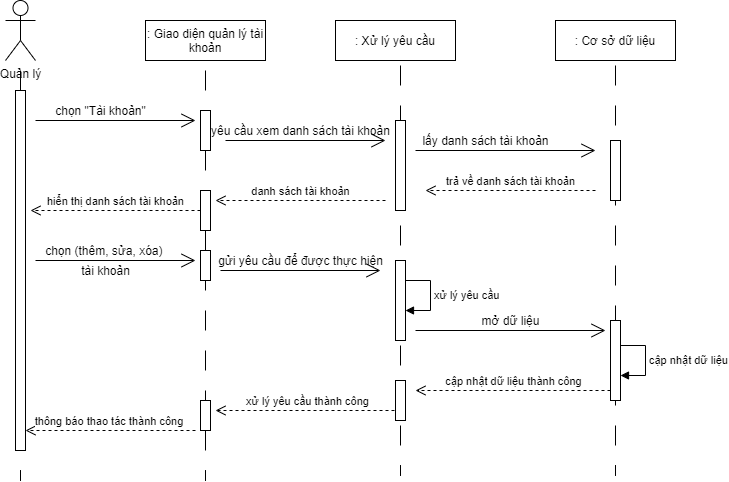

The diagram above was exported from draw.io. Its source (the exported page's mxGraphModel, read from the mxfile embedded in the PNG):
<mxGraphModel dx="1008" dy="561" grid="1" gridSize="10" guides="1" tooltips="1" connect="1" arrows="1" fold="1" page="1" pageScale="1" pageWidth="827" pageHeight="1169" math="0" shadow="0">
  <root>
    <mxCell id="p9B19dB1MuUyecw2iR27-0" />
    <mxCell id="p9B19dB1MuUyecw2iR27-1" parent="p9B19dB1MuUyecw2iR27-0" />
    <mxCell id="FxfmJC2_aQfWV2sTW_Ha-10" value="" style="line;strokeWidth=1;direction=south;html=1;dashed=1;dashPattern=20 20;" vertex="1" parent="p9B19dB1MuUyecw2iR27-1">
      <mxGeometry x="70" y="110" width="10" height="410" as="geometry" />
    </mxCell>
    <mxCell id="FxfmJC2_aQfWV2sTW_Ha-0" value="Quản lý" style="shape=umlActor;verticalLabelPosition=bottom;verticalAlign=top;html=1;outlineConnect=0;" vertex="1" parent="p9B19dB1MuUyecw2iR27-1">
      <mxGeometry x="60" y="40" width="30" height="60" as="geometry" />
    </mxCell>
    <mxCell id="FxfmJC2_aQfWV2sTW_Ha-1" value=": Giao diện quản lý tài khoản" style="whiteSpace=wrap;html=1;" vertex="1" parent="p9B19dB1MuUyecw2iR27-1">
      <mxGeometry x="200" y="60" width="120" height="40" as="geometry" />
    </mxCell>
    <mxCell id="FxfmJC2_aQfWV2sTW_Ha-2" value=": Xử lý yêu cầu" style="whiteSpace=wrap;html=1;" vertex="1" parent="p9B19dB1MuUyecw2iR27-1">
      <mxGeometry x="390" y="60" width="120" height="40" as="geometry" />
    </mxCell>
    <mxCell id="FxfmJC2_aQfWV2sTW_Ha-3" value=": Cơ sở dữ liệu" style="whiteSpace=wrap;html=1;" vertex="1" parent="p9B19dB1MuUyecw2iR27-1">
      <mxGeometry x="610" y="60" width="120" height="40" as="geometry" />
    </mxCell>
    <mxCell id="FxfmJC2_aQfWV2sTW_Ha-5" value="" style="html=1;points=[];perimeter=orthogonalPerimeter;" vertex="1" parent="p9B19dB1MuUyecw2iR27-1">
      <mxGeometry x="70" y="130" width="10" height="360" as="geometry" />
    </mxCell>
    <mxCell id="FxfmJC2_aQfWV2sTW_Ha-13" value="" style="line;strokeWidth=1;direction=south;html=1;dashed=1;dashPattern=20 20;" vertex="1" parent="p9B19dB1MuUyecw2iR27-1">
      <mxGeometry x="255" y="110" width="10" height="410" as="geometry" />
    </mxCell>
    <mxCell id="FxfmJC2_aQfWV2sTW_Ha-14" value="" style="line;strokeWidth=1;direction=south;html=1;dashed=1;dashPattern=20 20;" vertex="1" parent="p9B19dB1MuUyecw2iR27-1">
      <mxGeometry x="450" y="105" width="10" height="410" as="geometry" />
    </mxCell>
    <mxCell id="FxfmJC2_aQfWV2sTW_Ha-15" value="" style="line;strokeWidth=1;direction=south;html=1;dashed=1;dashPattern=20 20;" vertex="1" parent="p9B19dB1MuUyecw2iR27-1">
      <mxGeometry x="665" y="105" width="10" height="410" as="geometry" />
    </mxCell>
    <mxCell id="KtkmvDVeOhCM1GnckDyb-0" value="" style="endArrow=open;endFill=1;endSize=12;html=1;" edge="1" parent="p9B19dB1MuUyecw2iR27-1">
      <mxGeometry width="160" relative="1" as="geometry">
        <mxPoint x="90" y="160" as="sourcePoint" />
        <mxPoint x="250" y="160" as="targetPoint" />
      </mxGeometry>
    </mxCell>
    <mxCell id="KtkmvDVeOhCM1GnckDyb-2" value="chọn &quot;Tài khoản&quot;" style="text;html=1;align=center;verticalAlign=middle;resizable=0;points=[];autosize=1;" vertex="1" parent="p9B19dB1MuUyecw2iR27-1">
      <mxGeometry x="100" y="140" width="110" height="20" as="geometry" />
    </mxCell>
    <mxCell id="KtkmvDVeOhCM1GnckDyb-3" value="" style="endArrow=open;endFill=1;endSize=12;html=1;" edge="1" parent="p9B19dB1MuUyecw2iR27-1">
      <mxGeometry width="160" relative="1" as="geometry">
        <mxPoint x="280" y="180" as="sourcePoint" />
        <mxPoint x="440" y="180" as="targetPoint" />
      </mxGeometry>
    </mxCell>
    <mxCell id="KtkmvDVeOhCM1GnckDyb-4" value="yêu cầu xem danh sách tài khoản" style="text;html=1;align=center;verticalAlign=middle;resizable=0;points=[];autosize=1;" vertex="1" parent="p9B19dB1MuUyecw2iR27-1">
      <mxGeometry x="260" y="160" width="190" height="20" as="geometry" />
    </mxCell>
    <mxCell id="KtkmvDVeOhCM1GnckDyb-5" value="" style="endArrow=open;endFill=1;endSize=12;html=1;" edge="1" parent="p9B19dB1MuUyecw2iR27-1">
      <mxGeometry width="160" relative="1" as="geometry">
        <mxPoint x="470" y="190" as="sourcePoint" />
        <mxPoint x="650" y="190" as="targetPoint" />
      </mxGeometry>
    </mxCell>
    <mxCell id="KtkmvDVeOhCM1GnckDyb-6" value="lấy danh sách tài khoản" style="text;html=1;align=center;verticalAlign=middle;resizable=0;points=[];autosize=1;" vertex="1" parent="p9B19dB1MuUyecw2iR27-1">
      <mxGeometry x="470" y="170" width="140" height="20" as="geometry" />
    </mxCell>
    <mxCell id="KtkmvDVeOhCM1GnckDyb-7" value="trả về danh sách tài khoản" style="html=1;verticalAlign=bottom;endArrow=open;dashed=1;endSize=8;" edge="1" parent="p9B19dB1MuUyecw2iR27-1">
      <mxGeometry relative="1" as="geometry">
        <mxPoint x="650" y="230" as="sourcePoint" />
        <mxPoint x="480" y="230" as="targetPoint" />
      </mxGeometry>
    </mxCell>
    <mxCell id="KtkmvDVeOhCM1GnckDyb-8" value="danh sách tài khoản" style="html=1;verticalAlign=bottom;endArrow=open;dashed=1;endSize=8;" edge="1" parent="p9B19dB1MuUyecw2iR27-1">
      <mxGeometry relative="1" as="geometry">
        <mxPoint x="440" y="240" as="sourcePoint" />
        <mxPoint x="270" y="240" as="targetPoint" />
      </mxGeometry>
    </mxCell>
    <mxCell id="KtkmvDVeOhCM1GnckDyb-9" value="hiển thị danh sách tài khoản" style="html=1;verticalAlign=bottom;endArrow=open;dashed=1;endSize=8;" edge="1" parent="p9B19dB1MuUyecw2iR27-1">
      <mxGeometry relative="1" as="geometry">
        <mxPoint x="255" y="250" as="sourcePoint" />
        <mxPoint x="85" y="250" as="targetPoint" />
      </mxGeometry>
    </mxCell>
    <mxCell id="KtkmvDVeOhCM1GnckDyb-10" value="" style="html=1;points=[];perimeter=orthogonalPerimeter;" vertex="1" parent="p9B19dB1MuUyecw2iR27-1">
      <mxGeometry x="255" y="150" width="10" height="40" as="geometry" />
    </mxCell>
    <mxCell id="KtkmvDVeOhCM1GnckDyb-11" value="" style="html=1;points=[];perimeter=orthogonalPerimeter;" vertex="1" parent="p9B19dB1MuUyecw2iR27-1">
      <mxGeometry x="255" y="230" width="10" height="40" as="geometry" />
    </mxCell>
    <mxCell id="KtkmvDVeOhCM1GnckDyb-12" value="" style="html=1;points=[];perimeter=orthogonalPerimeter;" vertex="1" parent="p9B19dB1MuUyecw2iR27-1">
      <mxGeometry x="450" y="160" width="10" height="90" as="geometry" />
    </mxCell>
    <mxCell id="KtkmvDVeOhCM1GnckDyb-13" value="" style="html=1;points=[];perimeter=orthogonalPerimeter;" vertex="1" parent="p9B19dB1MuUyecw2iR27-1">
      <mxGeometry x="665" y="180" width="10" height="60" as="geometry" />
    </mxCell>
    <mxCell id="KtkmvDVeOhCM1GnckDyb-15" value="" style="endArrow=open;endFill=1;endSize=12;html=1;" edge="1" parent="p9B19dB1MuUyecw2iR27-1">
      <mxGeometry width="160" relative="1" as="geometry">
        <mxPoint x="90" y="300" as="sourcePoint" />
        <mxPoint x="250" y="300" as="targetPoint" />
      </mxGeometry>
    </mxCell>
    <mxCell id="KtkmvDVeOhCM1GnckDyb-16" value="chọn (thêm, sửa, xóa)&amp;nbsp;" style="text;html=1;align=center;verticalAlign=middle;resizable=0;points=[];autosize=1;" vertex="1" parent="p9B19dB1MuUyecw2iR27-1">
      <mxGeometry x="90" y="280" width="140" height="20" as="geometry" />
    </mxCell>
    <mxCell id="KtkmvDVeOhCM1GnckDyb-17" value="" style="endArrow=open;endFill=1;endSize=12;html=1;" edge="1" parent="p9B19dB1MuUyecw2iR27-1">
      <mxGeometry width="160" relative="1" as="geometry">
        <mxPoint x="275" y="310" as="sourcePoint" />
        <mxPoint x="435" y="310" as="targetPoint" />
      </mxGeometry>
    </mxCell>
    <mxCell id="KtkmvDVeOhCM1GnckDyb-20" value="xử lý yêu cầu" style="edgeStyle=orthogonalEdgeStyle;html=1;align=left;spacingLeft=2;endArrow=block;rounded=0;" edge="1" parent="p9B19dB1MuUyecw2iR27-1">
      <mxGeometry relative="1" as="geometry">
        <mxPoint x="460" y="320" as="sourcePoint" />
        <Array as="points">
          <mxPoint x="485" y="320" />
        </Array>
        <mxPoint x="460" y="350" as="targetPoint" />
      </mxGeometry>
    </mxCell>
    <mxCell id="KtkmvDVeOhCM1GnckDyb-21" value="" style="endArrow=open;endFill=1;endSize=12;html=1;" edge="1" parent="p9B19dB1MuUyecw2iR27-1">
      <mxGeometry width="160" relative="1" as="geometry">
        <mxPoint x="470" y="370" as="sourcePoint" />
        <mxPoint x="660" y="370" as="targetPoint" />
      </mxGeometry>
    </mxCell>
    <mxCell id="KtkmvDVeOhCM1GnckDyb-22" value="mở dữ liệu" style="text;html=1;align=center;verticalAlign=middle;resizable=0;points=[];autosize=1;" vertex="1" parent="p9B19dB1MuUyecw2iR27-1">
      <mxGeometry x="530" y="350" width="70" height="20" as="geometry" />
    </mxCell>
    <mxCell id="KtkmvDVeOhCM1GnckDyb-23" value="cập nhật dữ liệu" style="edgeStyle=orthogonalEdgeStyle;html=1;align=left;spacingLeft=2;endArrow=block;rounded=0;" edge="1" parent="p9B19dB1MuUyecw2iR27-1">
      <mxGeometry relative="1" as="geometry">
        <mxPoint x="675" y="385" as="sourcePoint" />
        <Array as="points">
          <mxPoint x="700" y="385" />
        </Array>
        <mxPoint x="675" y="415" as="targetPoint" />
      </mxGeometry>
    </mxCell>
    <mxCell id="KtkmvDVeOhCM1GnckDyb-24" value="cập nhật dữ liệu thành công" style="html=1;verticalAlign=bottom;endArrow=open;dashed=1;endSize=8;" edge="1" parent="p9B19dB1MuUyecw2iR27-1">
      <mxGeometry relative="1" as="geometry">
        <mxPoint x="665" y="430" as="sourcePoint" />
        <mxPoint x="470" y="430" as="targetPoint" />
      </mxGeometry>
    </mxCell>
    <mxCell id="KtkmvDVeOhCM1GnckDyb-26" value="xử lý yêu cầu thành công" style="html=1;verticalAlign=bottom;endArrow=open;dashed=1;endSize=8;" edge="1" parent="p9B19dB1MuUyecw2iR27-1">
      <mxGeometry relative="1" as="geometry">
        <mxPoint x="454.9999999999998" y="450" as="sourcePoint" />
        <mxPoint x="270" y="450" as="targetPoint" />
      </mxGeometry>
    </mxCell>
    <mxCell id="KtkmvDVeOhCM1GnckDyb-27" value="tài khoản" style="text;html=1;align=center;verticalAlign=middle;resizable=0;points=[];autosize=1;" vertex="1" parent="p9B19dB1MuUyecw2iR27-1">
      <mxGeometry x="130" y="300" width="60" height="20" as="geometry" />
    </mxCell>
    <mxCell id="KtkmvDVeOhCM1GnckDyb-28" value="gửi yêu cầu để được thực hiện" style="text;html=1;align=center;verticalAlign=middle;resizable=0;points=[];autosize=1;" vertex="1" parent="p9B19dB1MuUyecw2iR27-1">
      <mxGeometry x="265" y="290" width="180" height="20" as="geometry" />
    </mxCell>
    <mxCell id="KtkmvDVeOhCM1GnckDyb-29" value="thông báo thao tác thành công&amp;nbsp;" style="html=1;verticalAlign=bottom;endArrow=open;dashed=1;endSize=8;" edge="1" parent="p9B19dB1MuUyecw2iR27-1">
      <mxGeometry relative="1" as="geometry">
        <mxPoint x="250" y="470" as="sourcePoint" />
        <mxPoint x="80" y="470" as="targetPoint" />
      </mxGeometry>
    </mxCell>
    <mxCell id="KtkmvDVeOhCM1GnckDyb-30" value="" style="html=1;points=[];perimeter=orthogonalPerimeter;" vertex="1" parent="p9B19dB1MuUyecw2iR27-1">
      <mxGeometry x="255" y="290" width="10" height="30" as="geometry" />
    </mxCell>
    <mxCell id="KtkmvDVeOhCM1GnckDyb-31" value="" style="html=1;points=[];perimeter=orthogonalPerimeter;" vertex="1" parent="p9B19dB1MuUyecw2iR27-1">
      <mxGeometry x="450" y="300" width="10" height="80" as="geometry" />
    </mxCell>
    <mxCell id="KtkmvDVeOhCM1GnckDyb-35" value="" style="html=1;points=[];perimeter=orthogonalPerimeter;" vertex="1" parent="p9B19dB1MuUyecw2iR27-1">
      <mxGeometry x="665" y="360" width="10" height="80" as="geometry" />
    </mxCell>
    <mxCell id="KtkmvDVeOhCM1GnckDyb-37" value="" style="html=1;points=[];perimeter=orthogonalPerimeter;" vertex="1" parent="p9B19dB1MuUyecw2iR27-1">
      <mxGeometry x="450" y="420" width="10" height="40" as="geometry" />
    </mxCell>
    <mxCell id="KtkmvDVeOhCM1GnckDyb-38" value="" style="html=1;points=[];perimeter=orthogonalPerimeter;" vertex="1" parent="p9B19dB1MuUyecw2iR27-1">
      <mxGeometry x="255" y="440" width="10" height="30" as="geometry" />
    </mxCell>
  </root>
</mxGraphModel>